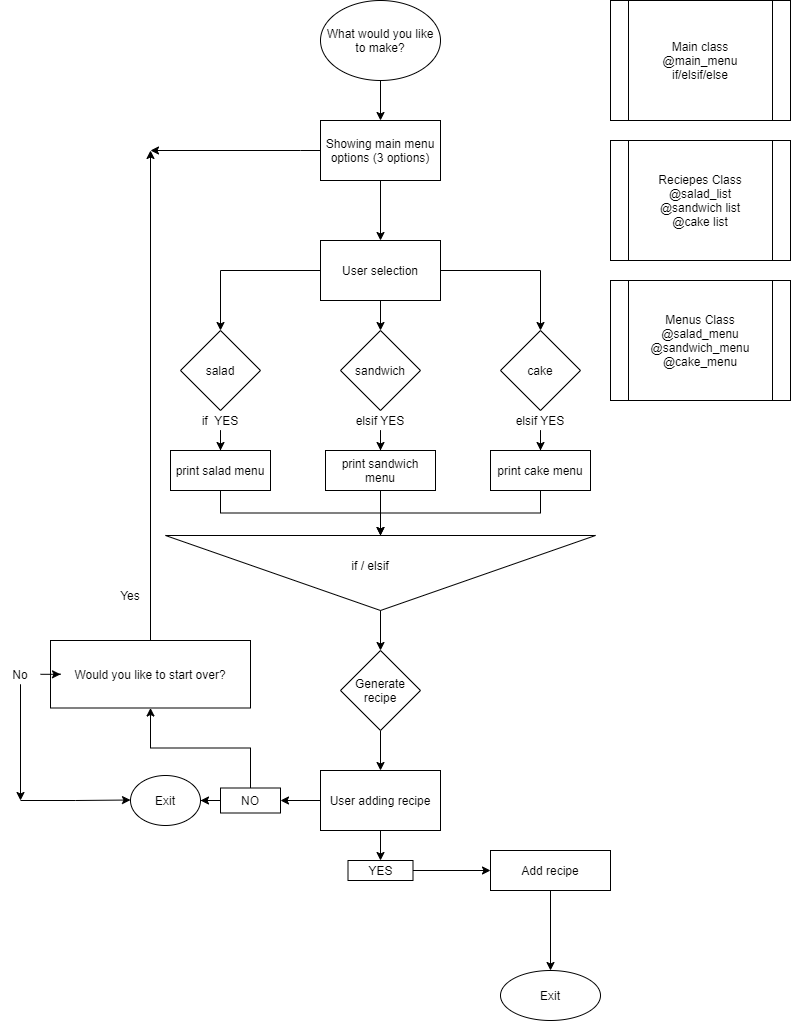

The diagram above was exported from draw.io. Its source (the exported page's mxGraphModel, read from the mxfile embedded in the PNG):
<mxGraphModel dx="789" dy="752" grid="1" gridSize="10" guides="1" tooltips="1" connect="1" arrows="1" fold="1" page="1" pageScale="1" pageWidth="827" pageHeight="1169" math="0" shadow="0">
  <root>
    <mxCell id="WIyWlLk6GJQsqaUBKTNV-0" />
    <mxCell id="WIyWlLk6GJQsqaUBKTNV-1" parent="WIyWlLk6GJQsqaUBKTNV-0" />
    <mxCell id="uJg0LGWu059vBhTFzvWU-2" value="" style="edgeStyle=orthogonalEdgeStyle;rounded=0;orthogonalLoop=1;jettySize=auto;html=1;" edge="1" parent="WIyWlLk6GJQsqaUBKTNV-1" source="uJg0LGWu059vBhTFzvWU-0">
      <mxGeometry relative="1" as="geometry">
        <mxPoint x="400" y="160" as="targetPoint" />
      </mxGeometry>
    </mxCell>
    <mxCell id="uJg0LGWu059vBhTFzvWU-0" value="What would you like to make?" style="ellipse;whiteSpace=wrap;html=1;" vertex="1" parent="WIyWlLk6GJQsqaUBKTNV-1">
      <mxGeometry x="340" y="40" width="120" height="80" as="geometry" />
    </mxCell>
    <mxCell id="uJg0LGWu059vBhTFzvWU-6" value="" style="edgeStyle=orthogonalEdgeStyle;rounded=0;orthogonalLoop=1;jettySize=auto;html=1;" edge="1" parent="WIyWlLk6GJQsqaUBKTNV-1" source="uJg0LGWu059vBhTFzvWU-3">
      <mxGeometry relative="1" as="geometry">
        <mxPoint x="400" y="280" as="targetPoint" />
      </mxGeometry>
    </mxCell>
    <mxCell id="uJg0LGWu059vBhTFzvWU-127" value="" style="edgeStyle=orthogonalEdgeStyle;rounded=0;orthogonalLoop=1;jettySize=auto;html=1;" edge="1" parent="WIyWlLk6GJQsqaUBKTNV-1" source="uJg0LGWu059vBhTFzvWU-3">
      <mxGeometry relative="1" as="geometry">
        <mxPoint x="170" y="190" as="targetPoint" />
        <Array as="points">
          <mxPoint x="320" y="190" />
          <mxPoint x="320" y="190" />
        </Array>
      </mxGeometry>
    </mxCell>
    <mxCell id="uJg0LGWu059vBhTFzvWU-3" value="Showing main menu options (3 options)" style="rounded=0;whiteSpace=wrap;html=1;" vertex="1" parent="WIyWlLk6GJQsqaUBKTNV-1">
      <mxGeometry x="340" y="160" width="120" height="60" as="geometry" />
    </mxCell>
    <mxCell id="uJg0LGWu059vBhTFzvWU-10" value="" style="edgeStyle=orthogonalEdgeStyle;rounded=0;orthogonalLoop=1;jettySize=auto;html=1;" edge="1" parent="WIyWlLk6GJQsqaUBKTNV-1" source="uJg0LGWu059vBhTFzvWU-8">
      <mxGeometry relative="1" as="geometry">
        <mxPoint x="400" y="370" as="targetPoint" />
      </mxGeometry>
    </mxCell>
    <mxCell id="uJg0LGWu059vBhTFzvWU-20" style="edgeStyle=orthogonalEdgeStyle;rounded=0;orthogonalLoop=1;jettySize=auto;html=1;" edge="1" parent="WIyWlLk6GJQsqaUBKTNV-1" source="uJg0LGWu059vBhTFzvWU-8">
      <mxGeometry relative="1" as="geometry">
        <mxPoint x="240" y="370" as="targetPoint" />
      </mxGeometry>
    </mxCell>
    <mxCell id="uJg0LGWu059vBhTFzvWU-21" style="edgeStyle=orthogonalEdgeStyle;rounded=0;orthogonalLoop=1;jettySize=auto;html=1;" edge="1" parent="WIyWlLk6GJQsqaUBKTNV-1" source="uJg0LGWu059vBhTFzvWU-8">
      <mxGeometry relative="1" as="geometry">
        <mxPoint x="560" y="370" as="targetPoint" />
      </mxGeometry>
    </mxCell>
    <mxCell id="uJg0LGWu059vBhTFzvWU-8" value="User selection" style="rounded=0;whiteSpace=wrap;html=1;" vertex="1" parent="WIyWlLk6GJQsqaUBKTNV-1">
      <mxGeometry x="340" y="280" width="120" height="60" as="geometry" />
    </mxCell>
    <mxCell id="uJg0LGWu059vBhTFzvWU-12" value="sandwich" style="rhombus;whiteSpace=wrap;html=1;" vertex="1" parent="WIyWlLk6GJQsqaUBKTNV-1">
      <mxGeometry x="360" y="370" width="80" height="80" as="geometry" />
    </mxCell>
    <mxCell id="uJg0LGWu059vBhTFzvWU-16" value="salad" style="rhombus;whiteSpace=wrap;html=1;" vertex="1" parent="WIyWlLk6GJQsqaUBKTNV-1">
      <mxGeometry x="200" y="370" width="80" height="80" as="geometry" />
    </mxCell>
    <mxCell id="uJg0LGWu059vBhTFzvWU-14" value="cake" style="rhombus;whiteSpace=wrap;html=1;" vertex="1" parent="WIyWlLk6GJQsqaUBKTNV-1">
      <mxGeometry x="520" y="370" width="80" height="80" as="geometry" />
    </mxCell>
    <mxCell id="uJg0LGWu059vBhTFzvWU-38" value="" style="edgeStyle=orthogonalEdgeStyle;rounded=0;orthogonalLoop=1;jettySize=auto;html=1;" edge="1" parent="WIyWlLk6GJQsqaUBKTNV-1" source="uJg0LGWu059vBhTFzvWU-24">
      <mxGeometry relative="1" as="geometry">
        <mxPoint x="240" y="490" as="targetPoint" />
      </mxGeometry>
    </mxCell>
    <mxCell id="uJg0LGWu059vBhTFzvWU-24" value="if&amp;nbsp; YES" style="text;html=1;strokeColor=none;fillColor=none;align=center;verticalAlign=middle;whiteSpace=wrap;rounded=0;" vertex="1" parent="WIyWlLk6GJQsqaUBKTNV-1">
      <mxGeometry x="220" y="450" width="40" height="20" as="geometry" />
    </mxCell>
    <mxCell id="uJg0LGWu059vBhTFzvWU-35" value="" style="edgeStyle=orthogonalEdgeStyle;rounded=0;orthogonalLoop=1;jettySize=auto;html=1;" edge="1" parent="WIyWlLk6GJQsqaUBKTNV-1" source="uJg0LGWu059vBhTFzvWU-29">
      <mxGeometry relative="1" as="geometry">
        <mxPoint x="400" y="490" as="targetPoint" />
      </mxGeometry>
    </mxCell>
    <mxCell id="uJg0LGWu059vBhTFzvWU-29" value="elsif YES" style="text;html=1;strokeColor=none;fillColor=none;align=center;verticalAlign=middle;whiteSpace=wrap;rounded=0;" vertex="1" parent="WIyWlLk6GJQsqaUBKTNV-1">
      <mxGeometry x="370" y="450" width="60" height="20" as="geometry" />
    </mxCell>
    <mxCell id="uJg0LGWu059vBhTFzvWU-33" value="" style="edgeStyle=orthogonalEdgeStyle;rounded=0;orthogonalLoop=1;jettySize=auto;html=1;" edge="1" parent="WIyWlLk6GJQsqaUBKTNV-1" source="uJg0LGWu059vBhTFzvWU-30">
      <mxGeometry relative="1" as="geometry">
        <mxPoint x="560" y="490" as="targetPoint" />
      </mxGeometry>
    </mxCell>
    <mxCell id="uJg0LGWu059vBhTFzvWU-30" value="elsif YES" style="text;html=1;strokeColor=none;fillColor=none;align=center;verticalAlign=middle;whiteSpace=wrap;rounded=0;" vertex="1" parent="WIyWlLk6GJQsqaUBKTNV-1">
      <mxGeometry x="530" y="450" width="60" height="20" as="geometry" />
    </mxCell>
    <mxCell id="uJg0LGWu059vBhTFzvWU-39" value="Main class&lt;br&gt;@main_menu&lt;br&gt;if/elsif/else" style="shape=process;whiteSpace=wrap;html=1;backgroundOutline=1;" vertex="1" parent="WIyWlLk6GJQsqaUBKTNV-1">
      <mxGeometry x="630" y="40" width="180" height="120" as="geometry" />
    </mxCell>
    <mxCell id="uJg0LGWu059vBhTFzvWU-108" value="Reciepes Class&lt;br&gt;@salad_list&lt;br&gt;@sandwich list&lt;br&gt;@cake list" style="shape=process;whiteSpace=wrap;html=1;backgroundOutline=1;" vertex="1" parent="WIyWlLk6GJQsqaUBKTNV-1">
      <mxGeometry x="630" y="180" width="180" height="120" as="geometry" />
    </mxCell>
    <mxCell id="uJg0LGWu059vBhTFzvWU-110" value="Menus Class&lt;br&gt;@salad_menu&lt;br&gt;@sandwich_menu&lt;br&gt;@cake_menu" style="shape=process;whiteSpace=wrap;html=1;backgroundOutline=1;" vertex="1" parent="WIyWlLk6GJQsqaUBKTNV-1">
      <mxGeometry x="630" y="320" width="180" height="120" as="geometry" />
    </mxCell>
    <mxCell id="uJg0LGWu059vBhTFzvWU-58" value="" style="edgeStyle=orthogonalEdgeStyle;rounded=0;orthogonalLoop=1;jettySize=auto;html=1;" edge="1" parent="WIyWlLk6GJQsqaUBKTNV-1" source="uJg0LGWu059vBhTFzvWU-46" target="uJg0LGWu059vBhTFzvWU-54">
      <mxGeometry relative="1" as="geometry" />
    </mxCell>
    <mxCell id="uJg0LGWu059vBhTFzvWU-46" value="print salad menu" style="rounded=0;whiteSpace=wrap;html=1;" vertex="1" parent="WIyWlLk6GJQsqaUBKTNV-1">
      <mxGeometry x="190" y="490" width="100" height="40" as="geometry" />
    </mxCell>
    <mxCell id="uJg0LGWu059vBhTFzvWU-56" value="" style="edgeStyle=orthogonalEdgeStyle;rounded=0;orthogonalLoop=1;jettySize=auto;html=1;" edge="1" parent="WIyWlLk6GJQsqaUBKTNV-1" source="uJg0LGWu059vBhTFzvWU-47">
      <mxGeometry relative="1" as="geometry">
        <mxPoint x="400" y="610" as="targetPoint" />
      </mxGeometry>
    </mxCell>
    <mxCell id="uJg0LGWu059vBhTFzvWU-47" value="print sandwich menu" style="rounded=0;whiteSpace=wrap;html=1;" vertex="1" parent="WIyWlLk6GJQsqaUBKTNV-1">
      <mxGeometry x="345" y="490" width="110" height="40" as="geometry" />
    </mxCell>
    <mxCell id="uJg0LGWu059vBhTFzvWU-57" value="" style="edgeStyle=orthogonalEdgeStyle;rounded=0;orthogonalLoop=1;jettySize=auto;html=1;" edge="1" parent="WIyWlLk6GJQsqaUBKTNV-1" source="uJg0LGWu059vBhTFzvWU-48" target="uJg0LGWu059vBhTFzvWU-54">
      <mxGeometry relative="1" as="geometry" />
    </mxCell>
    <mxCell id="uJg0LGWu059vBhTFzvWU-48" value="print cake menu" style="rounded=0;whiteSpace=wrap;html=1;" vertex="1" parent="WIyWlLk6GJQsqaUBKTNV-1">
      <mxGeometry x="510" y="490" width="100" height="40" as="geometry" />
    </mxCell>
    <mxCell id="uJg0LGWu059vBhTFzvWU-54" value="" style="triangle;whiteSpace=wrap;html=1;rotation=90;" vertex="1" parent="WIyWlLk6GJQsqaUBKTNV-1">
      <mxGeometry x="362.5" y="397.5" width="75" height="430" as="geometry" />
    </mxCell>
    <mxCell id="uJg0LGWu059vBhTFzvWU-60" value="if / elsif" style="text;html=1;strokeColor=none;fillColor=none;align=center;verticalAlign=middle;whiteSpace=wrap;rounded=0;" vertex="1" parent="WIyWlLk6GJQsqaUBKTNV-1">
      <mxGeometry x="320" y="585" width="140" height="40" as="geometry" />
    </mxCell>
    <mxCell id="uJg0LGWu059vBhTFzvWU-82" value="" style="endArrow=classic;html=1;" edge="1" parent="WIyWlLk6GJQsqaUBKTNV-1" source="uJg0LGWu059vBhTFzvWU-54">
      <mxGeometry width="50" height="50" relative="1" as="geometry">
        <mxPoint x="400" y="730" as="sourcePoint" />
        <mxPoint x="400" y="690" as="targetPoint" />
      </mxGeometry>
    </mxCell>
    <mxCell id="uJg0LGWu059vBhTFzvWU-88" value="" style="edgeStyle=orthogonalEdgeStyle;rounded=0;orthogonalLoop=1;jettySize=auto;html=1;" edge="1" parent="WIyWlLk6GJQsqaUBKTNV-1" source="uJg0LGWu059vBhTFzvWU-84">
      <mxGeometry relative="1" as="geometry">
        <mxPoint x="400" y="810" as="targetPoint" />
      </mxGeometry>
    </mxCell>
    <mxCell id="uJg0LGWu059vBhTFzvWU-84" value="Generate&lt;br&gt;recipe" style="rhombus;whiteSpace=wrap;html=1;" vertex="1" parent="WIyWlLk6GJQsqaUBKTNV-1">
      <mxGeometry x="360" y="690" width="80" height="80" as="geometry" />
    </mxCell>
    <mxCell id="uJg0LGWu059vBhTFzvWU-90" value="" style="edgeStyle=orthogonalEdgeStyle;rounded=0;orthogonalLoop=1;jettySize=auto;html=1;" edge="1" parent="WIyWlLk6GJQsqaUBKTNV-1" source="uJg0LGWu059vBhTFzvWU-85">
      <mxGeometry relative="1" as="geometry">
        <mxPoint x="400" y="900" as="targetPoint" />
      </mxGeometry>
    </mxCell>
    <mxCell id="uJg0LGWu059vBhTFzvWU-97" value="" style="edgeStyle=orthogonalEdgeStyle;rounded=0;orthogonalLoop=1;jettySize=auto;html=1;" edge="1" parent="WIyWlLk6GJQsqaUBKTNV-1" source="uJg0LGWu059vBhTFzvWU-85" target="uJg0LGWu059vBhTFzvWU-96">
      <mxGeometry relative="1" as="geometry" />
    </mxCell>
    <mxCell id="uJg0LGWu059vBhTFzvWU-85" value="User adding recipe" style="rounded=0;whiteSpace=wrap;html=1;" vertex="1" parent="WIyWlLk6GJQsqaUBKTNV-1">
      <mxGeometry x="340" y="810" width="120" height="60" as="geometry" />
    </mxCell>
    <mxCell id="uJg0LGWu059vBhTFzvWU-101" value="" style="edgeStyle=orthogonalEdgeStyle;rounded=0;orthogonalLoop=1;jettySize=auto;html=1;" edge="1" parent="WIyWlLk6GJQsqaUBKTNV-1" source="uJg0LGWu059vBhTFzvWU-96">
      <mxGeometry relative="1" as="geometry">
        <mxPoint x="220" y="840" as="targetPoint" />
      </mxGeometry>
    </mxCell>
    <mxCell id="uJg0LGWu059vBhTFzvWU-115" value="" style="edgeStyle=orthogonalEdgeStyle;rounded=0;orthogonalLoop=1;jettySize=auto;html=1;" edge="1" parent="WIyWlLk6GJQsqaUBKTNV-1" source="uJg0LGWu059vBhTFzvWU-96" target="uJg0LGWu059vBhTFzvWU-114">
      <mxGeometry relative="1" as="geometry" />
    </mxCell>
    <mxCell id="uJg0LGWu059vBhTFzvWU-96" value="NO" style="rounded=0;whiteSpace=wrap;html=1;" vertex="1" parent="WIyWlLk6GJQsqaUBKTNV-1">
      <mxGeometry x="240" y="827.5" width="60" height="25" as="geometry" />
    </mxCell>
    <mxCell id="uJg0LGWu059vBhTFzvWU-118" value="" style="edgeStyle=orthogonalEdgeStyle;rounded=0;orthogonalLoop=1;jettySize=auto;html=1;" edge="1" parent="WIyWlLk6GJQsqaUBKTNV-1" source="uJg0LGWu059vBhTFzvWU-114">
      <mxGeometry relative="1" as="geometry">
        <mxPoint x="170" y="190" as="targetPoint" />
      </mxGeometry>
    </mxCell>
    <mxCell id="uJg0LGWu059vBhTFzvWU-114" value="Would you like to start over?" style="rounded=0;whiteSpace=wrap;html=1;" vertex="1" parent="WIyWlLk6GJQsqaUBKTNV-1">
      <mxGeometry x="70" y="680" width="200" height="67.5" as="geometry" />
    </mxCell>
    <mxCell id="uJg0LGWu059vBhTFzvWU-93" value="" style="edgeStyle=orthogonalEdgeStyle;rounded=0;orthogonalLoop=1;jettySize=auto;html=1;" edge="1" parent="WIyWlLk6GJQsqaUBKTNV-1" source="uJg0LGWu059vBhTFzvWU-91">
      <mxGeometry relative="1" as="geometry">
        <mxPoint x="510" y="910" as="targetPoint" />
      </mxGeometry>
    </mxCell>
    <mxCell id="uJg0LGWu059vBhTFzvWU-91" value="YES" style="rounded=0;whiteSpace=wrap;html=1;" vertex="1" parent="WIyWlLk6GJQsqaUBKTNV-1">
      <mxGeometry x="367.5" y="900" width="65" height="20" as="geometry" />
    </mxCell>
    <mxCell id="uJg0LGWu059vBhTFzvWU-106" value="" style="edgeStyle=orthogonalEdgeStyle;rounded=0;orthogonalLoop=1;jettySize=auto;html=1;" edge="1" parent="WIyWlLk6GJQsqaUBKTNV-1" source="uJg0LGWu059vBhTFzvWU-92">
      <mxGeometry relative="1" as="geometry">
        <mxPoint x="570" y="1010" as="targetPoint" />
      </mxGeometry>
    </mxCell>
    <mxCell id="uJg0LGWu059vBhTFzvWU-92" value="Add recipe" style="rounded=0;whiteSpace=wrap;html=1;" vertex="1" parent="WIyWlLk6GJQsqaUBKTNV-1">
      <mxGeometry x="510" y="890" width="120" height="40" as="geometry" />
    </mxCell>
    <mxCell id="uJg0LGWu059vBhTFzvWU-102" value="Exit" style="ellipse;whiteSpace=wrap;html=1;" vertex="1" parent="WIyWlLk6GJQsqaUBKTNV-1">
      <mxGeometry x="150" y="815" width="70" height="50" as="geometry" />
    </mxCell>
    <mxCell id="uJg0LGWu059vBhTFzvWU-107" value="Exit" style="ellipse;whiteSpace=wrap;html=1;" vertex="1" parent="WIyWlLk6GJQsqaUBKTNV-1">
      <mxGeometry x="520" y="1010" width="100" height="50" as="geometry" />
    </mxCell>
    <mxCell id="uJg0LGWu059vBhTFzvWU-119" value="Yes" style="text;html=1;strokeColor=none;fillColor=none;align=center;verticalAlign=middle;whiteSpace=wrap;rounded=0;" vertex="1" parent="WIyWlLk6GJQsqaUBKTNV-1">
      <mxGeometry x="130" y="625" width="40" height="20" as="geometry" />
    </mxCell>
    <mxCell id="uJg0LGWu059vBhTFzvWU-122" value="" style="edgeStyle=orthogonalEdgeStyle;rounded=0;orthogonalLoop=1;jettySize=auto;html=1;" edge="1" parent="WIyWlLk6GJQsqaUBKTNV-1" source="uJg0LGWu059vBhTFzvWU-120">
      <mxGeometry relative="1" as="geometry">
        <mxPoint x="40" y="840" as="targetPoint" />
      </mxGeometry>
    </mxCell>
    <mxCell id="uJg0LGWu059vBhTFzvWU-125" value="" style="edgeStyle=orthogonalEdgeStyle;rounded=0;orthogonalLoop=1;jettySize=auto;html=1;" edge="1" parent="WIyWlLk6GJQsqaUBKTNV-1" source="uJg0LGWu059vBhTFzvWU-120" target="uJg0LGWu059vBhTFzvWU-114">
      <mxGeometry relative="1" as="geometry" />
    </mxCell>
    <mxCell id="uJg0LGWu059vBhTFzvWU-120" value="No" style="text;html=1;strokeColor=none;fillColor=none;align=center;verticalAlign=middle;whiteSpace=wrap;rounded=0;" vertex="1" parent="WIyWlLk6GJQsqaUBKTNV-1">
      <mxGeometry x="20" y="703.75" width="40" height="20" as="geometry" />
    </mxCell>
    <mxCell id="uJg0LGWu059vBhTFzvWU-124" value="" style="edgeStyle=orthogonalEdgeStyle;rounded=0;orthogonalLoop=1;jettySize=auto;html=1;" edge="1" parent="WIyWlLk6GJQsqaUBKTNV-1">
      <mxGeometry relative="1" as="geometry">
        <mxPoint x="40" y="840" as="sourcePoint" />
        <mxPoint x="150" y="839.5" as="targetPoint" />
        <Array as="points">
          <mxPoint x="95" y="840" />
        </Array>
      </mxGeometry>
    </mxCell>
  </root>
</mxGraphModel>